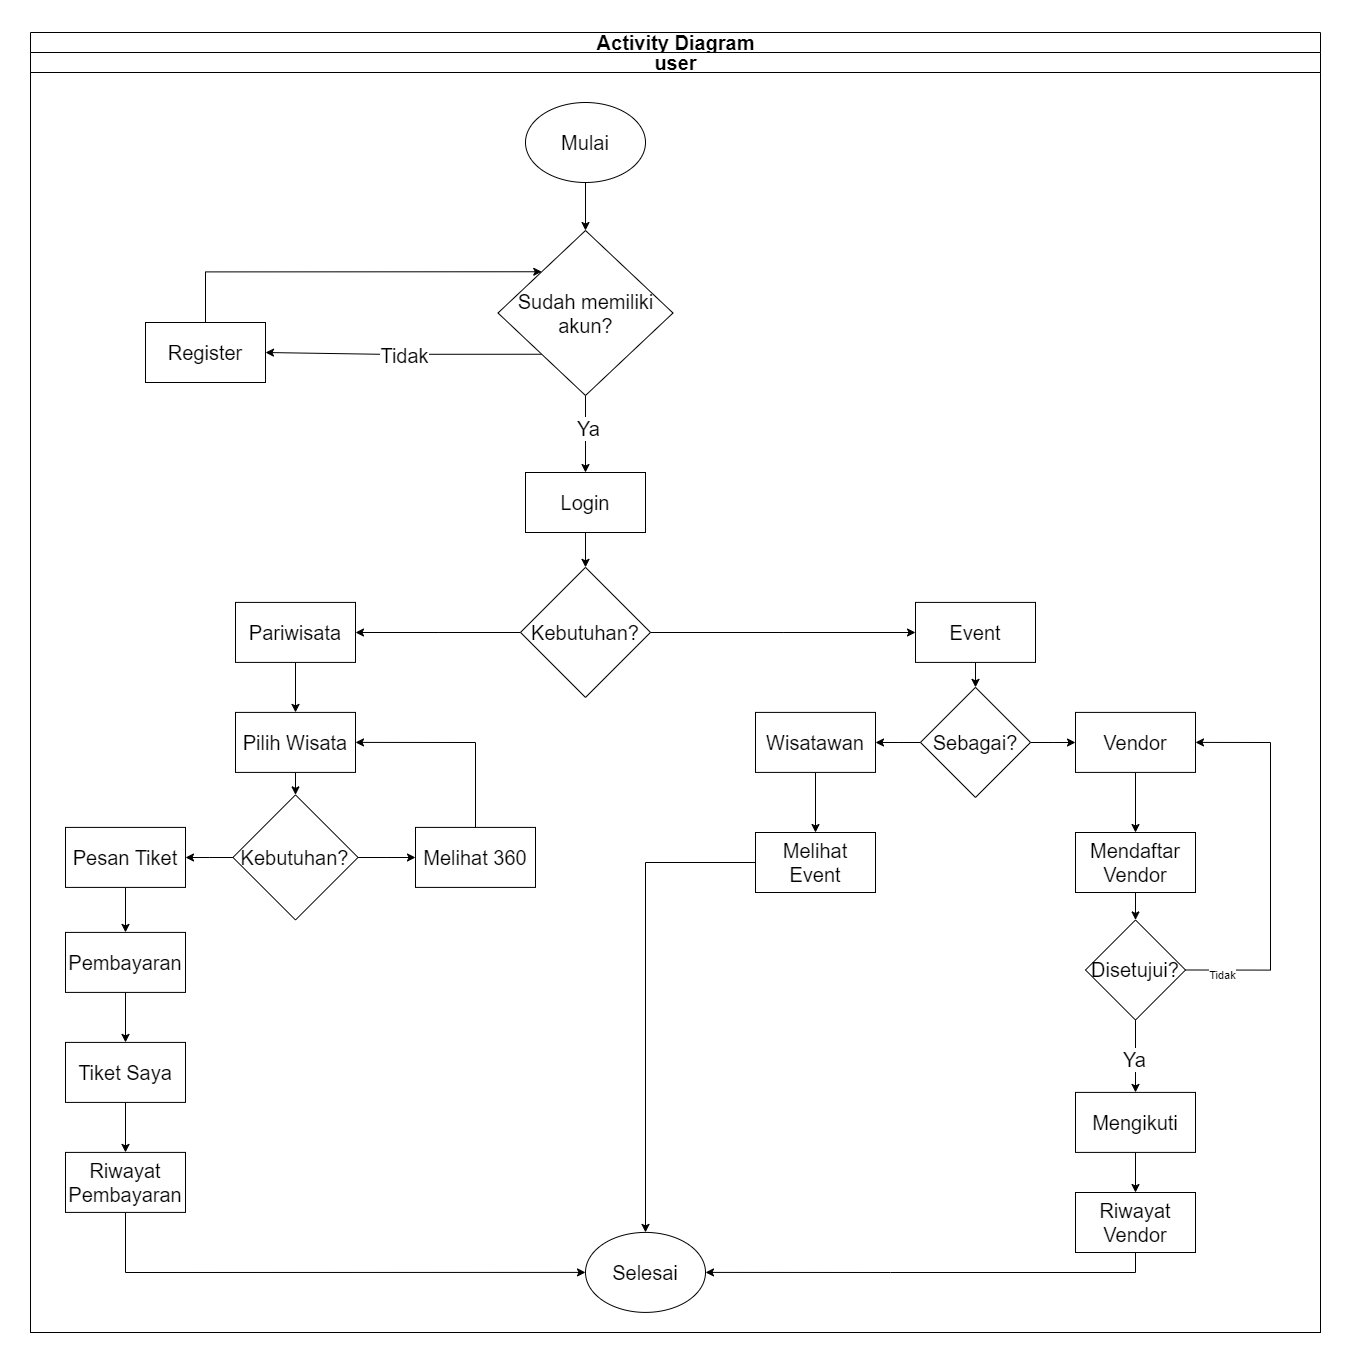

The diagram above was exported from draw.io. Its source (the exported page's mxGraphModel, read from the mxfile embedded in the PNG):
<mxGraphModel dx="2100" dy="2214" grid="1" gridSize="10" guides="1" tooltips="1" connect="1" arrows="1" fold="1" page="1" pageScale="1" pageWidth="850" pageHeight="1100" math="0" shadow="0">
  <root>
    <mxCell id="0" />
    <mxCell id="1" parent="0" />
    <mxCell id="_ZOrY-amHH-nlmUxm_ti-14" value="&lt;font style=&quot;font-size: 20px;&quot;&gt;Activity Diagram&lt;/font&gt;" style="swimlane;childLayout=stackLayout;resizeParent=1;resizeParentMax=0;startSize=20;html=1;" vertex="1" parent="1">
      <mxGeometry x="360" y="-800" width="1290" height="1300" as="geometry" />
    </mxCell>
    <mxCell id="_ZOrY-amHH-nlmUxm_ti-15" value="&lt;font style=&quot;font-size: 20px;&quot;&gt;user&lt;/font&gt;" style="swimlane;startSize=20;html=1;" vertex="1" parent="_ZOrY-amHH-nlmUxm_ti-14">
      <mxGeometry y="20" width="1290" height="1280" as="geometry" />
    </mxCell>
    <mxCell id="_ZOrY-amHH-nlmUxm_ti-23" value="" style="edgeStyle=orthogonalEdgeStyle;rounded=0;orthogonalLoop=1;jettySize=auto;html=1;" edge="1" parent="_ZOrY-amHH-nlmUxm_ti-15" source="_ZOrY-amHH-nlmUxm_ti-19" target="_ZOrY-amHH-nlmUxm_ti-22">
      <mxGeometry relative="1" as="geometry" />
    </mxCell>
    <mxCell id="_ZOrY-amHH-nlmUxm_ti-19" value="&lt;font style=&quot;font-size: 20px;&quot;&gt;Mulai&lt;/font&gt;" style="ellipse;whiteSpace=wrap;html=1;" vertex="1" parent="_ZOrY-amHH-nlmUxm_ti-15">
      <mxGeometry x="495" y="50" width="120" height="80" as="geometry" />
    </mxCell>
    <mxCell id="_ZOrY-amHH-nlmUxm_ti-31" value="" style="edgeStyle=orthogonalEdgeStyle;rounded=0;orthogonalLoop=1;jettySize=auto;html=1;" edge="1" parent="_ZOrY-amHH-nlmUxm_ti-15" source="_ZOrY-amHH-nlmUxm_ti-22" target="_ZOrY-amHH-nlmUxm_ti-30">
      <mxGeometry relative="1" as="geometry" />
    </mxCell>
    <mxCell id="_ZOrY-amHH-nlmUxm_ti-126" value="&lt;font style=&quot;font-size: 20px;&quot;&gt;Ya&lt;/font&gt;" style="edgeLabel;html=1;align=center;verticalAlign=middle;resizable=0;points=[];" vertex="1" connectable="0" parent="_ZOrY-amHH-nlmUxm_ti-31">
      <mxGeometry x="-0.1876" y="2" relative="1" as="geometry">
        <mxPoint as="offset" />
      </mxGeometry>
    </mxCell>
    <mxCell id="_ZOrY-amHH-nlmUxm_ti-122" style="edgeStyle=orthogonalEdgeStyle;rounded=0;orthogonalLoop=1;jettySize=auto;html=1;exitX=0;exitY=1;exitDx=0;exitDy=0;" edge="1" parent="_ZOrY-amHH-nlmUxm_ti-15" source="_ZOrY-amHH-nlmUxm_ti-22" target="_ZOrY-amHH-nlmUxm_ti-28">
      <mxGeometry relative="1" as="geometry" />
    </mxCell>
    <mxCell id="_ZOrY-amHH-nlmUxm_ti-125" value="&lt;font style=&quot;font-size: 20px;&quot;&gt;Tidak&lt;/font&gt;" style="edgeLabel;html=1;align=center;verticalAlign=middle;resizable=0;points=[];" vertex="1" connectable="0" parent="_ZOrY-amHH-nlmUxm_ti-122">
      <mxGeometry x="-0.0033" relative="1" as="geometry">
        <mxPoint as="offset" />
      </mxGeometry>
    </mxCell>
    <mxCell id="_ZOrY-amHH-nlmUxm_ti-22" value="&lt;font style=&quot;font-size: 20px;&quot;&gt;Sudah memiliki akun?&lt;/font&gt;" style="rhombus;whiteSpace=wrap;html=1;" vertex="1" parent="_ZOrY-amHH-nlmUxm_ti-15">
      <mxGeometry x="467.5" y="178" width="175" height="165" as="geometry" />
    </mxCell>
    <mxCell id="_ZOrY-amHH-nlmUxm_ti-123" style="edgeStyle=orthogonalEdgeStyle;rounded=0;orthogonalLoop=1;jettySize=auto;html=1;exitX=0.5;exitY=0;exitDx=0;exitDy=0;entryX=0;entryY=0;entryDx=0;entryDy=0;" edge="1" parent="_ZOrY-amHH-nlmUxm_ti-15" source="_ZOrY-amHH-nlmUxm_ti-28" target="_ZOrY-amHH-nlmUxm_ti-22">
      <mxGeometry relative="1" as="geometry" />
    </mxCell>
    <mxCell id="_ZOrY-amHH-nlmUxm_ti-28" value="&lt;font style=&quot;font-size: 20px;&quot;&gt;Register&lt;/font&gt;" style="whiteSpace=wrap;html=1;" vertex="1" parent="_ZOrY-amHH-nlmUxm_ti-15">
      <mxGeometry x="115" y="270" width="120" height="60" as="geometry" />
    </mxCell>
    <mxCell id="_ZOrY-amHH-nlmUxm_ti-120" style="edgeStyle=orthogonalEdgeStyle;rounded=0;orthogonalLoop=1;jettySize=auto;html=1;" edge="1" parent="_ZOrY-amHH-nlmUxm_ti-15" source="_ZOrY-amHH-nlmUxm_ti-30" target="_ZOrY-amHH-nlmUxm_ti-47">
      <mxGeometry relative="1" as="geometry" />
    </mxCell>
    <mxCell id="_ZOrY-amHH-nlmUxm_ti-30" value="&lt;font style=&quot;font-size: 20px;&quot;&gt;Login&lt;/font&gt;" style="whiteSpace=wrap;html=1;" vertex="1" parent="_ZOrY-amHH-nlmUxm_ti-15">
      <mxGeometry x="495" y="420" width="120" height="60" as="geometry" />
    </mxCell>
    <mxCell id="_ZOrY-amHH-nlmUxm_ti-50" value="" style="edgeStyle=orthogonalEdgeStyle;rounded=0;orthogonalLoop=1;jettySize=auto;html=1;" edge="1" parent="_ZOrY-amHH-nlmUxm_ti-15" source="_ZOrY-amHH-nlmUxm_ti-47" target="_ZOrY-amHH-nlmUxm_ti-49">
      <mxGeometry relative="1" as="geometry" />
    </mxCell>
    <mxCell id="_ZOrY-amHH-nlmUxm_ti-52" value="" style="edgeStyle=orthogonalEdgeStyle;rounded=0;orthogonalLoop=1;jettySize=auto;html=1;" edge="1" parent="_ZOrY-amHH-nlmUxm_ti-15" source="_ZOrY-amHH-nlmUxm_ti-47" target="_ZOrY-amHH-nlmUxm_ti-51">
      <mxGeometry relative="1" as="geometry" />
    </mxCell>
    <mxCell id="_ZOrY-amHH-nlmUxm_ti-47" value="&lt;font style=&quot;font-size: 20px;&quot;&gt;Kebutuhan?&lt;/font&gt;" style="rhombus;whiteSpace=wrap;html=1;fontSize=20;" vertex="1" parent="_ZOrY-amHH-nlmUxm_ti-15">
      <mxGeometry x="490" y="514.86" width="130" height="130.09" as="geometry" />
    </mxCell>
    <mxCell id="_ZOrY-amHH-nlmUxm_ti-69" value="" style="edgeStyle=orthogonalEdgeStyle;rounded=0;orthogonalLoop=1;jettySize=auto;html=1;" edge="1" parent="_ZOrY-amHH-nlmUxm_ti-15" source="_ZOrY-amHH-nlmUxm_ti-49" target="_ZOrY-amHH-nlmUxm_ti-68">
      <mxGeometry relative="1" as="geometry" />
    </mxCell>
    <mxCell id="_ZOrY-amHH-nlmUxm_ti-49" value="&lt;font style=&quot;font-size: 20px;&quot;&gt;Event&lt;/font&gt;" style="whiteSpace=wrap;html=1;" vertex="1" parent="_ZOrY-amHH-nlmUxm_ti-15">
      <mxGeometry x="885" y="549.91" width="120" height="60" as="geometry" />
    </mxCell>
    <mxCell id="_ZOrY-amHH-nlmUxm_ti-66" value="" style="edgeStyle=orthogonalEdgeStyle;rounded=0;orthogonalLoop=1;jettySize=auto;html=1;" edge="1" parent="_ZOrY-amHH-nlmUxm_ti-15" source="_ZOrY-amHH-nlmUxm_ti-51" target="_ZOrY-amHH-nlmUxm_ti-65">
      <mxGeometry relative="1" as="geometry" />
    </mxCell>
    <mxCell id="_ZOrY-amHH-nlmUxm_ti-51" value="&lt;font style=&quot;font-size: 20px;&quot;&gt;Pariwisata&lt;/font&gt;" style="whiteSpace=wrap;html=1;" vertex="1" parent="_ZOrY-amHH-nlmUxm_ti-15">
      <mxGeometry x="205" y="549.91" width="120" height="60" as="geometry" />
    </mxCell>
    <mxCell id="_ZOrY-amHH-nlmUxm_ti-58" value="" style="edgeStyle=orthogonalEdgeStyle;rounded=0;orthogonalLoop=1;jettySize=auto;html=1;" edge="1" parent="_ZOrY-amHH-nlmUxm_ti-15" source="_ZOrY-amHH-nlmUxm_ti-55" target="_ZOrY-amHH-nlmUxm_ti-57">
      <mxGeometry relative="1" as="geometry" />
    </mxCell>
    <mxCell id="_ZOrY-amHH-nlmUxm_ti-55" value="&lt;font style=&quot;font-size: 20px;&quot;&gt;Pesan Tiket&lt;/font&gt;" style="whiteSpace=wrap;html=1;" vertex="1" parent="_ZOrY-amHH-nlmUxm_ti-15">
      <mxGeometry x="35" y="774.91" width="120" height="60" as="geometry" />
    </mxCell>
    <mxCell id="_ZOrY-amHH-nlmUxm_ti-60" value="" style="edgeStyle=orthogonalEdgeStyle;rounded=0;orthogonalLoop=1;jettySize=auto;html=1;" edge="1" parent="_ZOrY-amHH-nlmUxm_ti-15" source="_ZOrY-amHH-nlmUxm_ti-57" target="_ZOrY-amHH-nlmUxm_ti-59">
      <mxGeometry relative="1" as="geometry" />
    </mxCell>
    <mxCell id="_ZOrY-amHH-nlmUxm_ti-57" value="&lt;font style=&quot;font-size: 20px;&quot;&gt;Pembayaran&lt;/font&gt;" style="whiteSpace=wrap;html=1;" vertex="1" parent="_ZOrY-amHH-nlmUxm_ti-15">
      <mxGeometry x="35" y="879.91" width="120" height="60" as="geometry" />
    </mxCell>
    <mxCell id="_ZOrY-amHH-nlmUxm_ti-64" value="" style="edgeStyle=orthogonalEdgeStyle;rounded=0;orthogonalLoop=1;jettySize=auto;html=1;" edge="1" parent="_ZOrY-amHH-nlmUxm_ti-15" source="_ZOrY-amHH-nlmUxm_ti-59" target="_ZOrY-amHH-nlmUxm_ti-63">
      <mxGeometry relative="1" as="geometry" />
    </mxCell>
    <mxCell id="_ZOrY-amHH-nlmUxm_ti-59" value="&lt;font style=&quot;font-size: 20px;&quot;&gt;Tiket Saya&lt;/font&gt;" style="whiteSpace=wrap;html=1;" vertex="1" parent="_ZOrY-amHH-nlmUxm_ti-15">
      <mxGeometry x="35" y="989.91" width="120" height="60" as="geometry" />
    </mxCell>
    <mxCell id="_ZOrY-amHH-nlmUxm_ti-84" style="edgeStyle=orthogonalEdgeStyle;rounded=0;orthogonalLoop=1;jettySize=auto;html=1;entryX=0;entryY=0.5;entryDx=0;entryDy=0;" edge="1" parent="_ZOrY-amHH-nlmUxm_ti-15" source="_ZOrY-amHH-nlmUxm_ti-63" target="_ZOrY-amHH-nlmUxm_ti-83">
      <mxGeometry relative="1" as="geometry">
        <Array as="points">
          <mxPoint x="95" y="1219.91" />
        </Array>
      </mxGeometry>
    </mxCell>
    <mxCell id="_ZOrY-amHH-nlmUxm_ti-63" value="&lt;font style=&quot;font-size: 20px;&quot;&gt;Riwayat Pembayaran&lt;/font&gt;" style="whiteSpace=wrap;html=1;" vertex="1" parent="_ZOrY-amHH-nlmUxm_ti-15">
      <mxGeometry x="35" y="1099.91" width="120" height="60" as="geometry" />
    </mxCell>
    <mxCell id="_ZOrY-amHH-nlmUxm_ti-108" value="" style="edgeStyle=orthogonalEdgeStyle;rounded=0;orthogonalLoop=1;jettySize=auto;html=1;" edge="1" parent="_ZOrY-amHH-nlmUxm_ti-15" source="_ZOrY-amHH-nlmUxm_ti-65" target="_ZOrY-amHH-nlmUxm_ti-107">
      <mxGeometry relative="1" as="geometry" />
    </mxCell>
    <mxCell id="_ZOrY-amHH-nlmUxm_ti-65" value="&lt;font style=&quot;font-size: 20px;&quot;&gt;Pilih Wisata&lt;/font&gt;" style="whiteSpace=wrap;html=1;" vertex="1" parent="_ZOrY-amHH-nlmUxm_ti-15">
      <mxGeometry x="205" y="659.91" width="120" height="60" as="geometry" />
    </mxCell>
    <mxCell id="_ZOrY-amHH-nlmUxm_ti-71" value="" style="edgeStyle=orthogonalEdgeStyle;rounded=0;orthogonalLoop=1;jettySize=auto;html=1;" edge="1" parent="_ZOrY-amHH-nlmUxm_ti-15" source="_ZOrY-amHH-nlmUxm_ti-68" target="_ZOrY-amHH-nlmUxm_ti-70">
      <mxGeometry relative="1" as="geometry" />
    </mxCell>
    <mxCell id="_ZOrY-amHH-nlmUxm_ti-73" value="" style="edgeStyle=orthogonalEdgeStyle;rounded=0;orthogonalLoop=1;jettySize=auto;html=1;" edge="1" parent="_ZOrY-amHH-nlmUxm_ti-15" source="_ZOrY-amHH-nlmUxm_ti-68" target="_ZOrY-amHH-nlmUxm_ti-72">
      <mxGeometry relative="1" as="geometry" />
    </mxCell>
    <mxCell id="_ZOrY-amHH-nlmUxm_ti-68" value="&lt;font style=&quot;font-size: 20px;&quot;&gt;Sebagai?&lt;/font&gt;" style="rhombus;whiteSpace=wrap;html=1;" vertex="1" parent="_ZOrY-amHH-nlmUxm_ti-15">
      <mxGeometry x="889.95" y="634.86" width="110.09" height="110.09" as="geometry" />
    </mxCell>
    <mxCell id="_ZOrY-amHH-nlmUxm_ti-78" value="" style="edgeStyle=orthogonalEdgeStyle;rounded=0;orthogonalLoop=1;jettySize=auto;html=1;" edge="1" parent="_ZOrY-amHH-nlmUxm_ti-15" source="_ZOrY-amHH-nlmUxm_ti-70" target="_ZOrY-amHH-nlmUxm_ti-77">
      <mxGeometry relative="1" as="geometry" />
    </mxCell>
    <mxCell id="_ZOrY-amHH-nlmUxm_ti-70" value="&lt;font style=&quot;font-size: 20px;&quot;&gt;Vendor&lt;/font&gt;" style="whiteSpace=wrap;html=1;" vertex="1" parent="_ZOrY-amHH-nlmUxm_ti-15">
      <mxGeometry x="1045" y="659.91" width="120" height="60" as="geometry" />
    </mxCell>
    <mxCell id="_ZOrY-amHH-nlmUxm_ti-76" value="" style="edgeStyle=orthogonalEdgeStyle;rounded=0;orthogonalLoop=1;jettySize=auto;html=1;" edge="1" parent="_ZOrY-amHH-nlmUxm_ti-15" source="_ZOrY-amHH-nlmUxm_ti-72" target="_ZOrY-amHH-nlmUxm_ti-75">
      <mxGeometry relative="1" as="geometry" />
    </mxCell>
    <mxCell id="_ZOrY-amHH-nlmUxm_ti-72" value="&lt;font style=&quot;font-size: 20px;&quot;&gt;Wisatawan&lt;/font&gt;" style="whiteSpace=wrap;html=1;" vertex="1" parent="_ZOrY-amHH-nlmUxm_ti-15">
      <mxGeometry x="725" y="659.91" width="120" height="60" as="geometry" />
    </mxCell>
    <mxCell id="_ZOrY-amHH-nlmUxm_ti-117" style="edgeStyle=orthogonalEdgeStyle;rounded=0;orthogonalLoop=1;jettySize=auto;html=1;entryX=0.5;entryY=0;entryDx=0;entryDy=0;" edge="1" parent="_ZOrY-amHH-nlmUxm_ti-15" source="_ZOrY-amHH-nlmUxm_ti-75" target="_ZOrY-amHH-nlmUxm_ti-83">
      <mxGeometry relative="1" as="geometry" />
    </mxCell>
    <mxCell id="_ZOrY-amHH-nlmUxm_ti-75" value="&lt;font style=&quot;font-size: 20px;&quot;&gt;Melihat Event&lt;/font&gt;" style="whiteSpace=wrap;html=1;" vertex="1" parent="_ZOrY-amHH-nlmUxm_ti-15">
      <mxGeometry x="725" y="780" width="120" height="60" as="geometry" />
    </mxCell>
    <mxCell id="_ZOrY-amHH-nlmUxm_ti-80" value="" style="edgeStyle=orthogonalEdgeStyle;rounded=0;orthogonalLoop=1;jettySize=auto;html=1;" edge="1" parent="_ZOrY-amHH-nlmUxm_ti-15" source="_ZOrY-amHH-nlmUxm_ti-77" target="_ZOrY-amHH-nlmUxm_ti-79">
      <mxGeometry relative="1" as="geometry" />
    </mxCell>
    <mxCell id="_ZOrY-amHH-nlmUxm_ti-77" value="&lt;font style=&quot;font-size: 20px;&quot;&gt;Mendaftar Vendor&lt;/font&gt;" style="whiteSpace=wrap;html=1;" vertex="1" parent="_ZOrY-amHH-nlmUxm_ti-15">
      <mxGeometry x="1045" y="780" width="120" height="60" as="geometry" />
    </mxCell>
    <mxCell id="_ZOrY-amHH-nlmUxm_ti-82" value="" style="edgeStyle=orthogonalEdgeStyle;rounded=0;orthogonalLoop=1;jettySize=auto;html=1;" edge="1" parent="_ZOrY-amHH-nlmUxm_ti-15" source="_ZOrY-amHH-nlmUxm_ti-79" target="_ZOrY-amHH-nlmUxm_ti-81">
      <mxGeometry relative="1" as="geometry" />
    </mxCell>
    <mxCell id="_ZOrY-amHH-nlmUxm_ti-130" value="&lt;font style=&quot;font-size: 20px;&quot;&gt;Ya&lt;/font&gt;" style="edgeLabel;html=1;align=center;verticalAlign=middle;resizable=0;points=[];" vertex="1" connectable="0" parent="_ZOrY-amHH-nlmUxm_ti-82">
      <mxGeometry x="0.0335" y="-2" relative="1" as="geometry">
        <mxPoint as="offset" />
      </mxGeometry>
    </mxCell>
    <mxCell id="_ZOrY-amHH-nlmUxm_ti-131" style="edgeStyle=orthogonalEdgeStyle;rounded=0;orthogonalLoop=1;jettySize=auto;html=1;exitX=1;exitY=0.5;exitDx=0;exitDy=0;entryX=1;entryY=0.5;entryDx=0;entryDy=0;" edge="1" parent="_ZOrY-amHH-nlmUxm_ti-15" source="_ZOrY-amHH-nlmUxm_ti-79" target="_ZOrY-amHH-nlmUxm_ti-70">
      <mxGeometry relative="1" as="geometry">
        <Array as="points">
          <mxPoint x="1240" y="917" />
          <mxPoint x="1240" y="690" />
        </Array>
      </mxGeometry>
    </mxCell>
    <mxCell id="_ZOrY-amHH-nlmUxm_ti-133" value="Tidak" style="edgeLabel;html=1;align=center;verticalAlign=middle;resizable=0;points=[];" vertex="1" connectable="0" parent="_ZOrY-amHH-nlmUxm_ti-131">
      <mxGeometry x="-0.8112" y="-4" relative="1" as="geometry">
        <mxPoint as="offset" />
      </mxGeometry>
    </mxCell>
    <mxCell id="_ZOrY-amHH-nlmUxm_ti-79" value="&lt;font style=&quot;font-size: 20px;&quot;&gt;Disetujui?&lt;/font&gt;" style="rhombus;whiteSpace=wrap;html=1;" vertex="1" parent="_ZOrY-amHH-nlmUxm_ti-15">
      <mxGeometry x="1055" y="867.4499999999999" width="100" height="100.09" as="geometry" />
    </mxCell>
    <mxCell id="_ZOrY-amHH-nlmUxm_ti-128" value="" style="edgeStyle=orthogonalEdgeStyle;rounded=0;orthogonalLoop=1;jettySize=auto;html=1;" edge="1" parent="_ZOrY-amHH-nlmUxm_ti-15" source="_ZOrY-amHH-nlmUxm_ti-81" target="_ZOrY-amHH-nlmUxm_ti-127">
      <mxGeometry relative="1" as="geometry" />
    </mxCell>
    <mxCell id="_ZOrY-amHH-nlmUxm_ti-81" value="&lt;font style=&quot;font-size: 20px;&quot;&gt;Mengikuti&lt;/font&gt;" style="whiteSpace=wrap;html=1;" vertex="1" parent="_ZOrY-amHH-nlmUxm_ti-15">
      <mxGeometry x="1045" y="1039.91" width="120" height="60" as="geometry" />
    </mxCell>
    <mxCell id="_ZOrY-amHH-nlmUxm_ti-83" value="&lt;font style=&quot;font-size: 20px;&quot;&gt;Selesai&lt;/font&gt;" style="ellipse;whiteSpace=wrap;html=1;" vertex="1" parent="_ZOrY-amHH-nlmUxm_ti-15">
      <mxGeometry x="555" y="1179.91" width="120" height="80" as="geometry" />
    </mxCell>
    <mxCell id="_ZOrY-amHH-nlmUxm_ti-110" value="" style="edgeStyle=orthogonalEdgeStyle;rounded=0;orthogonalLoop=1;jettySize=auto;html=1;" edge="1" parent="_ZOrY-amHH-nlmUxm_ti-15" source="_ZOrY-amHH-nlmUxm_ti-107" target="_ZOrY-amHH-nlmUxm_ti-109">
      <mxGeometry relative="1" as="geometry" />
    </mxCell>
    <mxCell id="_ZOrY-amHH-nlmUxm_ti-111" value="" style="edgeStyle=orthogonalEdgeStyle;rounded=0;orthogonalLoop=1;jettySize=auto;html=1;" edge="1" parent="_ZOrY-amHH-nlmUxm_ti-15" source="_ZOrY-amHH-nlmUxm_ti-107" target="_ZOrY-amHH-nlmUxm_ti-55">
      <mxGeometry relative="1" as="geometry" />
    </mxCell>
    <mxCell id="_ZOrY-amHH-nlmUxm_ti-107" value="&lt;font style=&quot;font-size: 20px;&quot;&gt;Kebutuhan?&lt;/font&gt;" style="rhombus;whiteSpace=wrap;html=1;" vertex="1" parent="_ZOrY-amHH-nlmUxm_ti-15">
      <mxGeometry x="202.45" y="742.36" width="125.09" height="125.09" as="geometry" />
    </mxCell>
    <mxCell id="_ZOrY-amHH-nlmUxm_ti-115" style="edgeStyle=orthogonalEdgeStyle;rounded=0;orthogonalLoop=1;jettySize=auto;html=1;entryX=1;entryY=0.5;entryDx=0;entryDy=0;" edge="1" parent="_ZOrY-amHH-nlmUxm_ti-15" source="_ZOrY-amHH-nlmUxm_ti-109" target="_ZOrY-amHH-nlmUxm_ti-65">
      <mxGeometry relative="1" as="geometry">
        <Array as="points">
          <mxPoint x="445" y="689.91" />
        </Array>
      </mxGeometry>
    </mxCell>
    <mxCell id="_ZOrY-amHH-nlmUxm_ti-109" value="&lt;font style=&quot;font-size: 20px;&quot;&gt;Melihat 360&lt;/font&gt;" style="whiteSpace=wrap;html=1;" vertex="1" parent="_ZOrY-amHH-nlmUxm_ti-15">
      <mxGeometry x="385" y="774.91" width="120" height="60" as="geometry" />
    </mxCell>
    <mxCell id="_ZOrY-amHH-nlmUxm_ti-129" style="edgeStyle=orthogonalEdgeStyle;rounded=0;orthogonalLoop=1;jettySize=auto;html=1;exitX=0.5;exitY=1;exitDx=0;exitDy=0;entryX=1;entryY=0.5;entryDx=0;entryDy=0;" edge="1" parent="_ZOrY-amHH-nlmUxm_ti-15" source="_ZOrY-amHH-nlmUxm_ti-127" target="_ZOrY-amHH-nlmUxm_ti-83">
      <mxGeometry relative="1" as="geometry" />
    </mxCell>
    <mxCell id="_ZOrY-amHH-nlmUxm_ti-127" value="&lt;font style=&quot;font-size: 20px;&quot;&gt;Riwayat Vendor&lt;/font&gt;" style="whiteSpace=wrap;html=1;" vertex="1" parent="_ZOrY-amHH-nlmUxm_ti-15">
      <mxGeometry x="1045" y="1140" width="120" height="60" as="geometry" />
    </mxCell>
  </root>
</mxGraphModel>